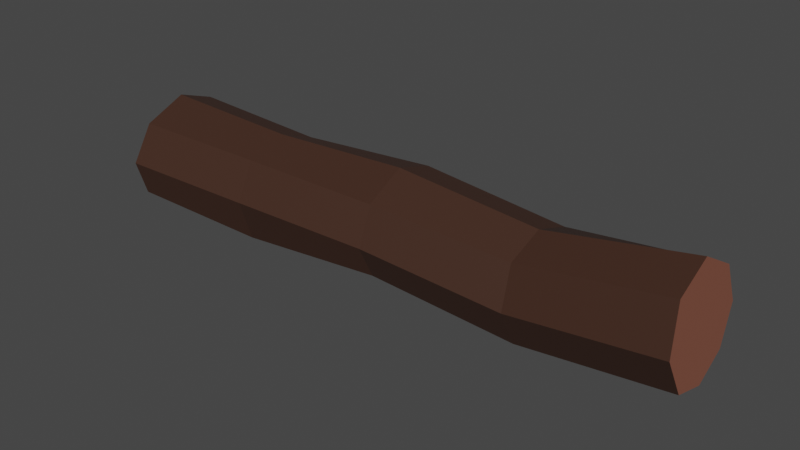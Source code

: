 # Source: wood.blend  (saved by Blender 3.3.6; exported with 4.5.12 LTS)
import bpy
from mathutils import Matrix  # noqa: F401  (used for matrix-valued properties, if any)

bpy.ops.wm.read_factory_settings(use_empty=True)
scene = bpy.context.scene
scene.name = 'Scene'

# ---- collections
col_collection = bpy.data.collections.new('Collection'); scene.collection.children.link(col_collection)

# ---- materials (node trees are filled in below, after node groups)
mat_material_001 = bpy.data.materials.new('Material.001')
mat_material_001.use_transparent_shadow = False
mat_material_002 = bpy.data.materials.new('Material.002')
mat_material_002.use_transparent_shadow = False

# ---- material node trees
mat_material_001.use_nodes = True; mat_material_001.node_tree.nodes.clear()
_N = mat_material_001.node_tree.nodes; _L = mat_material_001.node_tree.links
n0 = _N.new('ShaderNodeBsdfPrincipled'); n0.name = 'Principled BSDF'; n0.location = (10, 300)
n0.distribution = 'GGX'
n0.subsurface_method = 'RANDOM_WALK_SKIN'
n0.inputs[0].default_value = (0.2598, 0.09222, 0.05728, 1.0)
n0.inputs[3].default_value = 1.45
n0.inputs[27].default_value = (0.0, 0.0, 0.0, 1.0)
n0.inputs[28].default_value = 1.0
n1 = _N.new('ShaderNodeOutputMaterial'); n1.name = 'Material Output'; n1.location = (300, 300)
_L.new(n0.outputs[0], n1.inputs[0])
n1.is_active_output = True
mat_material_002.use_nodes = True; mat_material_002.node_tree.nodes.clear()
_N = mat_material_002.node_tree.nodes; _L = mat_material_002.node_tree.links
n0 = _N.new('ShaderNodeBsdfPrincipled'); n0.name = 'Principled BSDF'; n0.location = (10, 300)
n0.distribution = 'GGX'
n0.subsurface_method = 'RANDOM_WALK_SKIN'
n0.inputs[0].default_value = (0.05222, 0.02238, 0.01352, 1.0)
n0.inputs[3].default_value = 1.45
n0.inputs[27].default_value = (0.0, 0.0, 0.0, 1.0)
n0.inputs[28].default_value = 1.0
n1 = _N.new('ShaderNodeOutputMaterial'); n1.name = 'Material Output'; n1.location = (300, 300)
_L.new(n0.outputs[0], n1.inputs[0])
n1.is_active_output = True

# ---- world
world_world = bpy.data.worlds.new('World'); scene.world = world_world
world_world.use_nodes = True; world_world.node_tree.nodes.clear()
_N = world_world.node_tree.nodes; _L = world_world.node_tree.links
n0 = _N.new('ShaderNodeOutputWorld'); n0.name = 'World Output'; n0.location = (300, 300)
n1 = _N.new('ShaderNodeBackground'); n1.name = 'Background'; n1.location = (10, 300)
n1.inputs[0].default_value = (0.05088, 0.05088, 0.05088, 1.0)
_L.new(n1.outputs[0], n0.inputs[0])
n0.is_active_output = True
world_world.color = (0.05088, 0.05088, 0.05088)
world_world.use_sun_shadow = False
world_world.sun_shadow_jitter_overblur = 0.0

# ---- meshes
me_cylinder_831 = bpy.data.meshes.new('Cylinder.831')
me_cylinder_831.from_pydata([(1.486, 0.3631, 0.1243), (-1.511, 0.2402, 0.1458), (1.497, 0.234, 0.3568), (-1.503, 0.1889, 0.3492), (1.5, -0.002253, 0.4915), (-1.5, -0.01046, 0.4204), (1.502, -0.197, 0.3942), (-1.496, -0.2393, 0.327), (1.511, -0.2401, 0.1452), (-1.487, -0.3595, 0.1449), (1.511, -0.1124, -0.07658), (-1.484, -0.3041, -0.03789), (1.496, 0.1143, -0.1607), (-1.496, -0.1079, -0.1249), (1.482, 0.3131, -0.08874), (-1.51, 0.1173, -0.04907), (0.7338, 0.3376, 0.05389), (-0.01281, 0.2997, 0.1206), (-0.7623, 0.2673, 0.1158), (-0.7542, 0.1969, 0.3087), (-0.003041, 0.2121, 0.3587), (0.7446, 0.2303, 0.2753), (-0.75, -0.007878, 0.3908), (8.761e-11, -9.114e-08, 0.4229), (0.7499, 0.01139, 0.3516), (-0.746, -0.2259, 0.3246), (0.004083, -0.2121, 0.3175), (0.7548, -0.1942, 0.2796), (-0.7372, -0.3302, 0.1383), (0.0124, -0.2997, 0.1323), (0.7636, -0.2633, 0.07266), (-0.7343, -0.2614, -0.07739), (0.01322, -0.2117, -0.04416), (0.7634, -0.1572, -0.1297), (-0.7478, -0.05726, -0.162), (-2.773e-10, -7.446e-08, -0.1718), (0.7473, 0.06355, -0.2325), (-0.7626, 0.161, -0.08803), (-0.01489, 0.2116, -0.1103), (0.7318, 0.2683, -0.156)], [], [(18, 1, 3, 19), (19, 3, 5, 22), (22, 5, 7, 25), (25, 7, 9, 28), (28, 9, 11, 31), (31, 11, 13, 34), (3, 1, 15, 13, 11, 9, 7, 5), (34, 13, 15, 37), (37, 15, 1, 18), (0, 2, 4, 6, 8, 10, 12, 14), (14, 39, 16, 0), (39, 38, 17, 16), (38, 37, 18, 17), (12, 36, 39, 14), (36, 35, 38, 39), (35, 34, 37, 38), (10, 33, 36, 12), (33, 32, 35, 36), (32, 31, 34, 35), (8, 30, 33, 10), (30, 29, 32, 33), (29, 28, 31, 32), (6, 27, 30, 8), (27, 26, 29, 30), (26, 25, 28, 29), (4, 24, 27, 6), (24, 23, 26, 27), (23, 22, 25, 26), (2, 21, 24, 4), (21, 20, 23, 24), (20, 19, 22, 23), (0, 16, 21, 2), (16, 17, 20, 21), (17, 18, 19, 20)])
me_cylinder_831.polygons.foreach_set('material_index', [1, 1, 1, 1, 1, 1, 0, 1, 1, 0, 1, 1, 1, 1, 1, 1, 1, 1, 1, 1, 1, 1, 1, 1, 1, 1, 1, 1, 1, 1, 1, 1, 1, 1])
_uv = me_cylinder_831.uv_layers.new(name='UVMap')
_uv.uv.foreach_set('vector', [0.1355, 0.006576, 0.1351, 0.557, 0.004339, 0.56, 0.02086, 0.009536, 0.3435, 0.9963, 0.3506, 0.4455, 0.5343, 0.4451, 0.5349, 0.9963, 0.0, 0.0, 1.0, 0.0, 1.0, 1.0, 0.0, 1.0, 0.0, 0.0, 1.0, 0.0, 1.0, 1.0, 0.0, 1.0, 0.0, 0.0, 1.0, 0.0, 1.0, 1.0, 0.0, 1.0, 0.0, 0.0, 1.0, 0.0, 1.0, 1.0, 0.0, 1.0, 0.4572, 0.003672, 0.6388, 0.01539, 0.7651, 0.1465, 0.7651, 0.3213, 0.6392, 0.4377, 0.4735, 0.4334, 0.3571, 0.3069, 0.3435, 0.1257, 0.0, 0.0, 1.0, 0.0, 1.0, 1.0, 0.0, 1.0, 0.3348, 0.003672, 0.3348, 0.5545, 0.1351, 0.557, 0.1355, 0.006576, 0.5, 1.0, 0.8536, 0.8536, 1.0, 0.5, 0.8536, 0.1464, 0.5, 0.0, 0.1464, 0.1464, 0.0, 0.5, 0.1464, 0.8536, 0.0, 0.0, 1.0, 0.0, 1.0, 1.0, 0.0, 1.0, 0.0, 0.0, 1.0, 0.0, 1.0, 1.0, 0.0, 1.0, 0.0, 0.0, 1.0, 0.0, 1.0, 1.0, 0.0, 1.0, 0.0, 0.0, 1.0, 0.0, 1.0, 1.0, 0.0, 1.0, 0.0, 0.0, 1.0, 0.0, 1.0, 1.0, 0.0, 1.0, 0.0, 0.0, 1.0, 0.0, 1.0, 1.0, 0.0, 1.0, 0.0, 0.0, 1.0, 0.0, 1.0, 1.0, 0.0, 1.0, 0.0, 0.0, 1.0, 0.0, 1.0, 1.0, 0.0, 1.0, 0.0, 0.0, 1.0, 0.0, 1.0, 1.0, 0.0, 1.0, 0.7738, 0.5609, 0.7976, 0.009687, 0.9957, 0.003672, 0.9957, 0.5549, 0.0, 0.0, 1.0, 0.0, 1.0, 1.0, 0.0, 1.0, 0.0, 0.0, 1.0, 0.0, 1.0, 1.0, 0.0, 1.0, 0.0, 0.0, 1.0, 0.0, 1.0, 1.0, 0.0, 1.0, 0.0, 0.0, 1.0, 0.0, 1.0, 1.0, 0.0, 1.0, 0.0, 0.0, 1.0, 0.0, 1.0, 1.0, 0.0, 1.0, 0.0, 0.0, 1.0, 0.0, 1.0, 1.0, 0.0, 1.0, 0.0, 0.0, 1.0, 0.0, 1.0, 1.0, 0.0, 1.0, 0.0, 0.0, 1.0, 0.0, 1.0, 1.0, 0.0, 1.0, 0.0, 0.0, 1.0, 0.0, 1.0, 1.0, 0.0, 1.0, 0.0, 0.0, 1.0, 0.0, 1.0, 1.0, 0.0, 1.0, 0.0, 0.0, 1.0, 0.0, 1.0, 1.0, 0.0, 1.0, 0.0, 0.0, 1.0, 0.0, 1.0, 1.0, 0.0, 1.0, 0.0, 0.0, 1.0, 0.0, 1.0, 1.0, 0.0, 1.0, 0.0, 0.0, 1.0, 0.0, 1.0, 1.0, 0.0, 1.0])
me_cylinder_831.materials.append(mat_material_001)
me_cylinder_831.materials.append(mat_material_002)
me_cylinder_831.update()
me_cylinder_831.normals_split_custom_set([tuple(v) for v in zip(*[iter([-0.008562, 0.9558, 0.2938, -0.008562, 0.9558, 0.2938, -0.008562, 0.9558, 0.2938, -0.008562, 0.9558, 0.2938, 0.04113, 0.3552, 0.9339, 0.04113, 0.3552, 0.9339, 0.04113, 0.3552, 0.9339, 0.04113, 0.3552, 0.9339, 0.02363, -0.336, 0.9416, 0.02363, -0.336, 0.9416, 0.02363, -0.336, 0.9416, 0.02363, -0.336, 0.9416, 0.02737, -0.853, 0.5212, 0.02737, -0.853, 0.5212, 0.02737, -0.853, 0.5212, 0.02737, -0.853, 0.5212, 0.03671, -0.9542, -0.2969, 0.03671, -0.9542, -0.2969, 0.03671, -0.9542, -0.2969, 0.03671, -0.9542, -0.2969, -0.02229, -0.3951, -0.9184, -0.02229, -0.3951, -0.9184, -0.02229, -0.3951, -0.9184, -0.02229, -0.3951, -0.9184, -0.9992, -0.03953, 0.0005546, -0.9992, -0.03953, 0.0005546, -0.9992, -0.03953, 0.0005546, -0.9992, -0.03953, 0.0005546, -0.9992, -0.03953, 0.0005546, -0.9992, -0.03953, 0.0005546, -0.9992, -0.03953, 0.0005546, -0.9992, -0.03953, 0.0005546, -0.06796, 0.3153, -0.9466, -0.06796, 0.3153, -0.9466, -0.06796, 0.3153, -0.9466, -0.06796, 0.3153, -0.9466, -0.0638, 0.8652, -0.4973, -0.0638, 0.8652, -0.4973, -0.0638, 0.8652, -0.4973, -0.0638, 0.8652, -0.4973, 0.9992, 0.03902, 0.0004442, 0.9992, 0.03902, 0.0004442, 0.9992, 0.03902, 0.0004442, 0.9992, 0.03902, 0.0004442, 0.9992, 0.03902, 0.0004442, 0.9992, 0.03902, 0.0004442, 0.9992, 0.03902, 0.0004442, 0.9992, 0.03902, 0.0004442, -0.02021, 0.9623, -0.2714, -0.02021, 0.9623, -0.2714, -0.02021, 0.9623, -0.2714, -0.02021, 0.9623, -0.2714, -0.0846, 0.9386, -0.3346, -0.0846, 0.9386, -0.3346, -0.0846, 0.9386, -0.3346, -0.0846, 0.9386, -0.3346, -0.05534, 0.9116, -0.4073, -0.05534, 0.9116, -0.4073, -0.05534, 0.9116, -0.4073, -0.05534, 0.9116, -0.4073, 0.06453, 0.3486, -0.935, 0.06453, 0.3486, -0.935, 0.06453, 0.3486, -0.935, 0.06453, 0.3486, -0.935, -0.09219, 0.3074, -0.9471, -0.09219, 0.3074, -0.9471, -0.09219, 0.3074, -0.9471, -0.09219, 0.3074, -0.9471, -0.0419, 0.2977, -0.9537, -0.0419, 0.2977, -0.9537, -0.0419, 0.2977, -0.9537, -0.0419, 0.2977, -0.9537, 0.101, -0.3774, -0.9205, 0.101, -0.3774, -0.9205, 0.101, -0.3774, -0.9205, 0.101, -0.3774, -0.9205, -0.0487, -0.4723, -0.8801, -0.0487, -0.4723, -0.8801, -0.0487, -0.4723, -0.8801, -0.0487, -0.4723, -0.8801, 0.04625, -0.4517, -0.891, 0.04625, -0.4517, -0.891, 0.04625, -0.4517, -0.891, 0.04625, -0.4517, -0.891, 0.08021, -0.8729, -0.4813, 0.08021, -0.8729, -0.4813, 0.08021, -0.8729, -0.4813, 0.08021, -0.8729, -0.4813, 0.00981, -0.8899, -0.4561, 0.00981, -0.8899, -0.4561, 0.00981, -0.8899, -0.4561, 0.00981, -0.8899, -0.4561, 0.05634, -0.9272, -0.3703, 0.05634, -0.9272, -0.3703, 0.05634, -0.9272, -0.3703, 0.05634, -0.9272, -0.3703, -0.01649, -0.9711, 0.2383, -0.01649, -0.9711, 0.2383, -0.01649, -0.9711, 0.2383, -0.01649, -0.9711, 0.2383, 0.05764, -0.9262, 0.3726, 0.05764, -0.9262, 0.3726, 0.05764, -0.9262, 0.3726, 0.05764, -0.9262, 0.3726, 0.03024, -0.8874, 0.4599, 0.03024, -0.8874, 0.4599, 0.03024, -0.8874, 0.4599, 0.03024, -0.8874, 0.4599, -0.1586, -0.3868, 0.9084, -0.1586, -0.3868, 0.9084, -0.1586, -0.3868, 0.9084, -0.1586, -0.3868, 0.9084, 0.07439, -0.3884, 0.9185, 0.07439, -0.3884, 0.9185, 0.07439, -0.3884, 0.9185, 0.07439, -0.3884, 0.9185, -0.01007, -0.3707, 0.9287, -0.01007, -0.3707, 0.9287, -0.01007, -0.3707, 0.9287, -0.01007, -0.3707, 0.9287, -0.13, 0.4151, 0.9004, -0.13, 0.4151, 0.9004, -0.13, 0.4151, 0.9004, -0.13, 0.4151, 0.9004, 0.09164, 0.3102, 0.9462, 0.09164, 0.3102, 0.9462, 0.09164, 0.3102, 0.9462, 0.09164, 0.3102, 0.9462, -0.05658, 0.3297, 0.9424, -0.05658, 0.3297, 0.9424, -0.05658, 0.3297, 0.9424, -0.05658, 0.3297, 0.9424, -0.06398, 0.8837, 0.4636, -0.06398, 0.8837, 0.4636, -0.06398, 0.8837, 0.4636, -0.06398, 0.8837, 0.4636, 0.004695, 0.9206, 0.3904, 0.004695, 0.9206, 0.3904, 0.004695, 0.9206, 0.3904, 0.004695, 0.9206, 0.3904, -0.04242, 0.9375, 0.3454, -0.04242, 0.9375, 0.3454, -0.04242, 0.9375, 0.3454, -0.04242, 0.9375, 0.3454])] * 3)])

# ---- objects
ob_log02 = bpy.data.objects.new('log02', me_cylinder_831)

# ---- transforms, parenting, visibility, modifiers, constraints
ob_log02.location = (0.0, 0.0, 0.0)
ob_log02.rotation_euler = (-1.629e-07, 0.0, 0.0)
ob_log02.color = (0.8, 0.8, 0.8, 1.0)

# ---- collection membership
col_collection.objects.link(ob_log02)

# ---- scene / render settings (as saved in the file)
scene.frame_start = 1; scene.frame_end = 250; scene.frame_set(1)
scene.render.engine = 'BLENDER_EEVEE_NEXT'
scene.cycles.sampling_pattern = 'TABULATED_SOBOL'
scene.cycles.use_light_tree = False
scene.view_settings.view_transform = 'Filmic'
bpy.context.view_layer.update()

# ---- added for rendering (the .blend has no active camera and no usable light): camera, sun
cam_auto = bpy.data.cameras.new('AutoCamera')
cam_auto.lens = 50.0
cam_auto.sensor_width = 36.0
cam_auto.clip_end = 1000.0
ob_auto_camera = bpy.data.objects.new('AutoCamera', cam_auto)
scene.collection.objects.link(ob_auto_camera)
ob_auto_camera.location = (2.95142, -3.53987, 2.49064)
ob_auto_camera.rotation_euler = (1.09748, -7.21219e-08, 0.694738)
scene.camera = ob_auto_camera
light_auto_sun = bpy.data.lights.new('AutoSun', 'SUN')
light_auto_sun.energy = 3.0
light_auto_sun.angle = 0.0523599
ob_auto_sun = bpy.data.objects.new('AutoSun', light_auto_sun)
scene.collection.objects.link(ob_auto_sun)
ob_auto_sun.rotation_euler = (0.872665, 0.174533, 0.523599)
bpy.context.view_layer.update()

